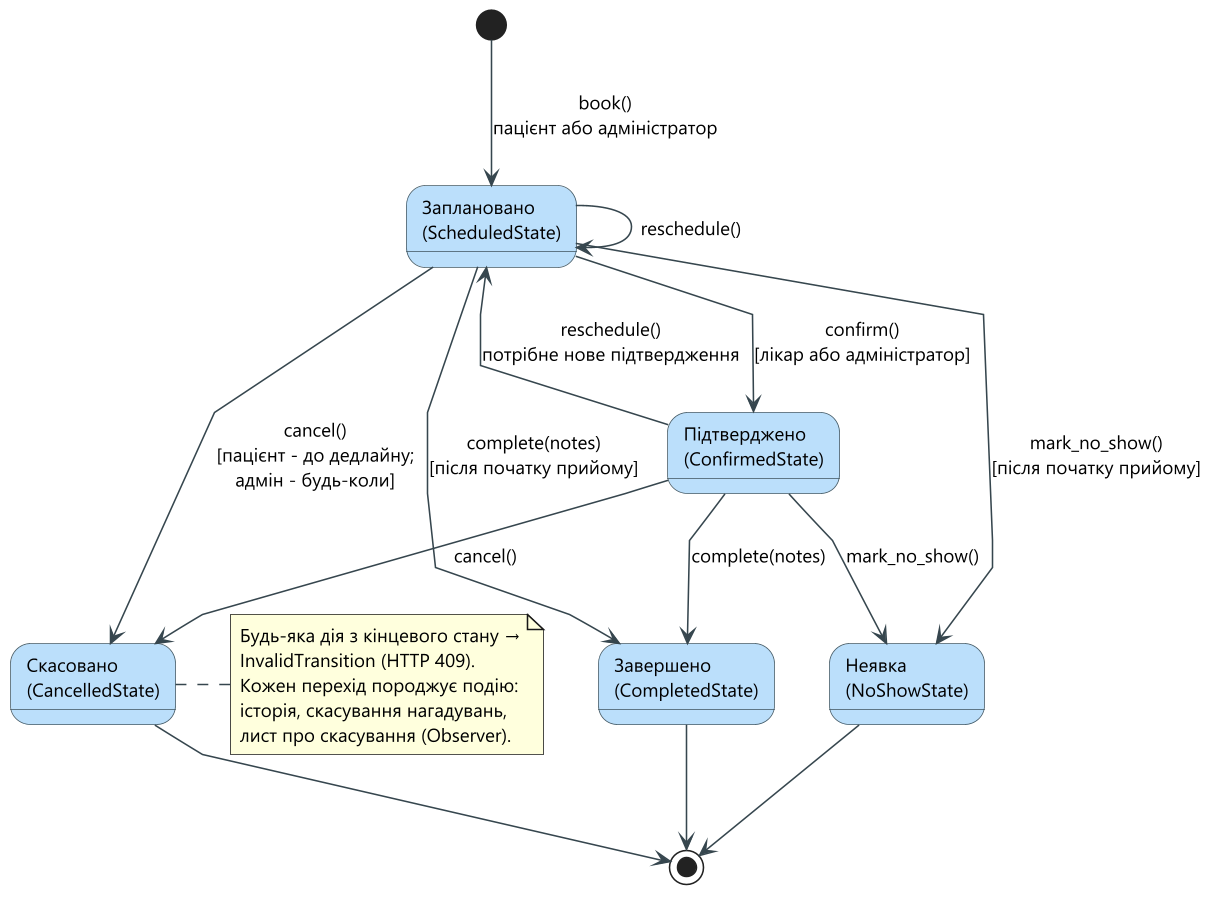

The diagram above was rendered by PlantUML. Its source (embedded in the PNG):
@startuml appointment-states
' Appointment lifecycle implemented by the GoF State pattern
' (app/domain/appointment_state.py).
!include style.iuml
skinparam linetype polyline
skinparam state {
  BackgroundColor $C_STATE
  BorderColor #455A64
}

[*] --> Scheduled : book()\nпацієнт або адміністратор

state "Заплановано\n(ScheduledState)" as Scheduled
state "Підтверджено\n(ConfirmedState)" as Confirmed
state "Завершено\n(CompletedState)" as Completed
state "Скасовано\n(CancelledState)" as Cancelled
state "Неявка\n(NoShowState)" as NoShow

Scheduled --> Confirmed : confirm()\n[лікар або адміністратор]
Scheduled --> Scheduled : reschedule()
Confirmed --> Scheduled : reschedule()\nпотрібне нове підтвердження
Scheduled --> Cancelled : cancel()\n[пацієнт - до дедлайну;\nадмін - будь-коли]
Confirmed --> Cancelled : cancel()
Scheduled --> Completed : complete(notes)\n[після початку прийому]
Confirmed --> Completed : complete(notes)
Scheduled --> NoShow : mark_no_show()\n[після початку прийому]
Confirmed --> NoShow : mark_no_show()

Completed --> [*]
Cancelled --> [*]
NoShow --> [*]

note right of Cancelled
  Будь-яка дія з кінцевого стану →
  InvalidTransition (HTTP 409).
  Кожен перехід породжує подію:
  історія, скасування нагадувань,
  лист про скасування (Observer).
end note
@enduml